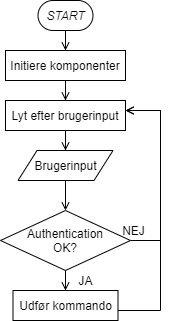

The diagram above was exported from draw.io. Its source (the exported page's mxGraphModel, read from the mxfile embedded in the PNG):
<mxGraphModel dx="1024" dy="592" grid="1" gridSize="10" guides="1" tooltips="1" connect="1" arrows="1" fold="1" page="1" pageScale="1" pageWidth="827" pageHeight="1169" math="0" shadow="0">
  <root>
    <mxCell id="Itm3lQbeXctixn3Mn8Ls-0" />
    <mxCell id="Itm3lQbeXctixn3Mn8Ls-1" parent="Itm3lQbeXctixn3Mn8Ls-0" />
    <mxCell id="5hknlWckIbWdoZOK1ClY-3" style="edgeStyle=orthogonalEdgeStyle;rounded=0;orthogonalLoop=1;jettySize=auto;html=1;endArrow=open;endFill=0;" edge="1" parent="Itm3lQbeXctixn3Mn8Ls-1" source="5hknlWckIbWdoZOK1ClY-4" target="5hknlWckIbWdoZOK1ClY-6">
      <mxGeometry relative="1" as="geometry" />
    </mxCell>
    <mxCell id="5hknlWckIbWdoZOK1ClY-4" value="&lt;i&gt;START&lt;/i&gt;" style="rounded=1;whiteSpace=wrap;html=1;arcSize=50;" vertex="1" parent="Itm3lQbeXctixn3Mn8Ls-1">
      <mxGeometry x="277.5" y="130" width="55" height="30" as="geometry" />
    </mxCell>
    <mxCell id="5hknlWckIbWdoZOK1ClY-5" style="edgeStyle=orthogonalEdgeStyle;rounded=0;orthogonalLoop=1;jettySize=auto;html=1;endArrow=open;endFill=0;entryX=0.5;entryY=0;entryDx=0;entryDy=0;" edge="1" parent="Itm3lQbeXctixn3Mn8Ls-1" source="5hknlWckIbWdoZOK1ClY-6" target="5hknlWckIbWdoZOK1ClY-17">
      <mxGeometry relative="1" as="geometry">
        <mxPoint x="305" y="220" as="targetPoint" />
      </mxGeometry>
    </mxCell>
    <mxCell id="5hknlWckIbWdoZOK1ClY-6" value="Initiere komponenter" style="rounded=1;whiteSpace=wrap;html=1;arcSize=0;" vertex="1" parent="Itm3lQbeXctixn3Mn8Ls-1">
      <mxGeometry x="245" y="180" width="120" height="30" as="geometry" />
    </mxCell>
    <mxCell id="QpKyJehKxULZv9AIbptv-1" style="edgeStyle=orthogonalEdgeStyle;rounded=0;orthogonalLoop=1;jettySize=auto;html=1;endArrow=open;endFill=0;" edge="1" parent="Itm3lQbeXctixn3Mn8Ls-1" source="5hknlWckIbWdoZOK1ClY-16" target="QpKyJehKxULZv9AIbptv-0">
      <mxGeometry relative="1" as="geometry" />
    </mxCell>
    <mxCell id="5hknlWckIbWdoZOK1ClY-16" value="Brugerinput" style="shape=parallelogram;perimeter=parallelogramPerimeter;whiteSpace=wrap;html=1;" vertex="1" parent="Itm3lQbeXctixn3Mn8Ls-1">
      <mxGeometry x="257.5" y="280" width="95" height="30" as="geometry" />
    </mxCell>
    <mxCell id="5hknlWckIbWdoZOK1ClY-18" style="edgeStyle=orthogonalEdgeStyle;rounded=0;orthogonalLoop=1;jettySize=auto;html=1;endArrow=open;endFill=0;" edge="1" parent="Itm3lQbeXctixn3Mn8Ls-1" source="5hknlWckIbWdoZOK1ClY-17" target="5hknlWckIbWdoZOK1ClY-16">
      <mxGeometry relative="1" as="geometry" />
    </mxCell>
    <mxCell id="5hknlWckIbWdoZOK1ClY-17" value="Lyt efter brugerinput" style="rounded=1;whiteSpace=wrap;html=1;arcSize=0;" vertex="1" parent="Itm3lQbeXctixn3Mn8Ls-1">
      <mxGeometry x="245" y="230" width="120" height="30" as="geometry" />
    </mxCell>
    <mxCell id="QpKyJehKxULZv9AIbptv-3" style="edgeStyle=orthogonalEdgeStyle;rounded=0;orthogonalLoop=1;jettySize=auto;html=1;endArrow=open;endFill=0;" edge="1" parent="Itm3lQbeXctixn3Mn8Ls-1" source="5hknlWckIbWdoZOK1ClY-19" target="5hknlWckIbWdoZOK1ClY-17">
      <mxGeometry relative="1" as="geometry">
        <Array as="points">
          <mxPoint x="400" y="440" />
          <mxPoint x="400" y="240" />
        </Array>
      </mxGeometry>
    </mxCell>
    <mxCell id="QpKyJehKxULZv9AIbptv-2" style="edgeStyle=orthogonalEdgeStyle;rounded=0;orthogonalLoop=1;jettySize=auto;html=1;endArrow=open;endFill=0;" edge="1" parent="Itm3lQbeXctixn3Mn8Ls-1" source="QpKyJehKxULZv9AIbptv-0" target="5hknlWckIbWdoZOK1ClY-19">
      <mxGeometry relative="1" as="geometry" />
    </mxCell>
    <mxCell id="QpKyJehKxULZv9AIbptv-8" style="edgeStyle=orthogonalEdgeStyle;rounded=0;orthogonalLoop=1;jettySize=auto;html=1;endArrow=open;endFill=0;" edge="1" parent="Itm3lQbeXctixn3Mn8Ls-1" source="QpKyJehKxULZv9AIbptv-0" target="5hknlWckIbWdoZOK1ClY-17">
      <mxGeometry relative="1" as="geometry">
        <Array as="points">
          <mxPoint x="400" y="370" />
          <mxPoint x="400" y="240" />
        </Array>
      </mxGeometry>
    </mxCell>
    <mxCell id="QpKyJehKxULZv9AIbptv-0" value="Authentication&lt;br&gt;OK?" style="rhombus;whiteSpace=wrap;html=1;" vertex="1" parent="Itm3lQbeXctixn3Mn8Ls-1">
      <mxGeometry x="240" y="340" width="130" height="60" as="geometry" />
    </mxCell>
    <mxCell id="QpKyJehKxULZv9AIbptv-5" value="NEJ" style="text;html=1;align=center;verticalAlign=middle;resizable=0;points=[];autosize=1;" vertex="1" parent="Itm3lQbeXctixn3Mn8Ls-1">
      <mxGeometry x="352.5" y="350" width="40" height="20" as="geometry" />
    </mxCell>
    <mxCell id="QpKyJehKxULZv9AIbptv-6" value="JA" style="text;html=1;align=center;verticalAlign=middle;resizable=0;points=[];autosize=1;" vertex="1" parent="Itm3lQbeXctixn3Mn8Ls-1">
      <mxGeometry x="310" y="400" width="30" height="20" as="geometry" />
    </mxCell>
    <mxCell id="5hknlWckIbWdoZOK1ClY-19" value="Udfør kommando" style="rounded=1;whiteSpace=wrap;html=1;arcSize=0;" vertex="1" parent="Itm3lQbeXctixn3Mn8Ls-1">
      <mxGeometry x="252.5" y="420" width="105" height="30" as="geometry" />
    </mxCell>
  </root>
</mxGraphModel>